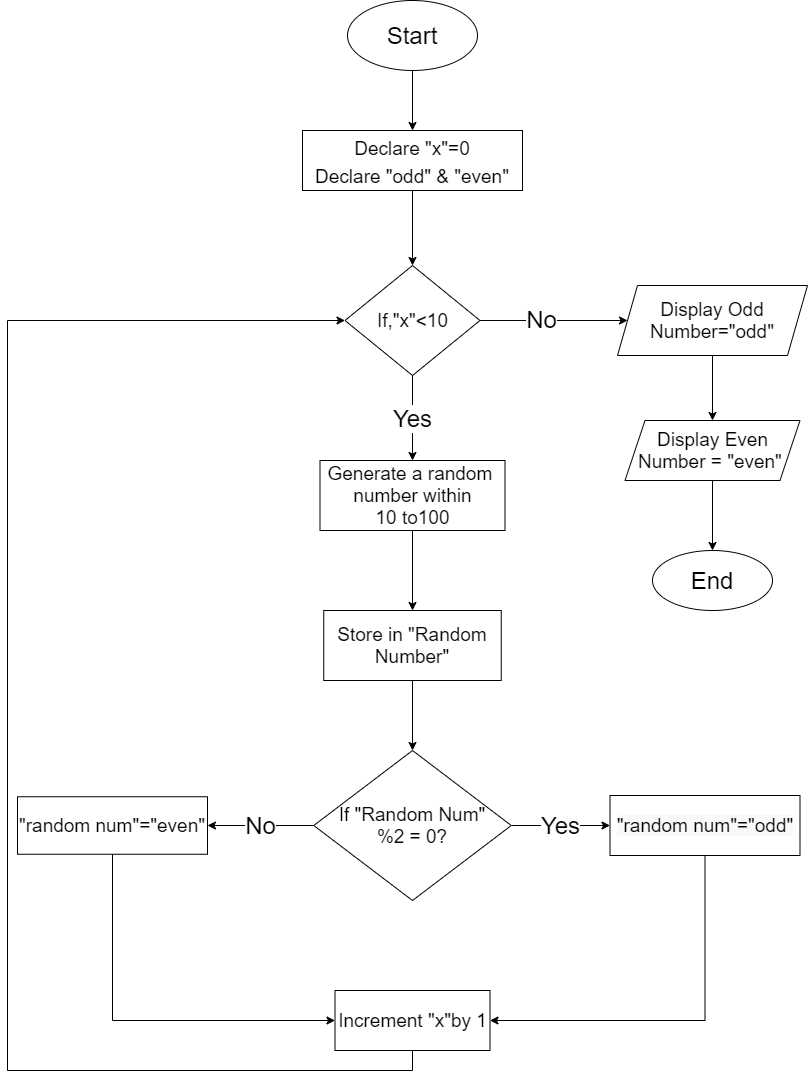

The diagram above was exported from draw.io. Its source (the exported page's mxGraphModel, read from the mxfile embedded in the PNG):
<mxGraphModel dx="1848" dy="529" grid="1" gridSize="10" guides="1" tooltips="1" connect="1" arrows="1" fold="1" page="1" pageScale="1" pageWidth="827" pageHeight="1169" math="0" shadow="0">
  <root>
    <mxCell id="WIyWlLk6GJQsqaUBKTNV-0" />
    <mxCell id="WIyWlLk6GJQsqaUBKTNV-1" parent="WIyWlLk6GJQsqaUBKTNV-0" />
    <mxCell id="SUo_yiPaWBuZrpPJ3Tsl-2" style="edgeStyle=orthogonalEdgeStyle;rounded=0;orthogonalLoop=1;jettySize=auto;html=1;exitX=0.5;exitY=1;exitDx=0;exitDy=0;entryX=0.5;entryY=0;entryDx=0;entryDy=0;fontSize=19;" edge="1" parent="WIyWlLk6GJQsqaUBKTNV-1" source="SUo_yiPaWBuZrpPJ3Tsl-0" target="SUo_yiPaWBuZrpPJ3Tsl-1">
      <mxGeometry relative="1" as="geometry" />
    </mxCell>
    <mxCell id="SUo_yiPaWBuZrpPJ3Tsl-0" value="&lt;font style=&quot;font-size: 24px&quot;&gt;Start&lt;/font&gt;" style="ellipse;whiteSpace=wrap;html=1;" vertex="1" parent="WIyWlLk6GJQsqaUBKTNV-1">
      <mxGeometry x="270" y="20" width="130" height="70" as="geometry" />
    </mxCell>
    <mxCell id="SUo_yiPaWBuZrpPJ3Tsl-13" style="edgeStyle=orthogonalEdgeStyle;rounded=0;orthogonalLoop=1;jettySize=auto;html=1;exitX=0.5;exitY=1;exitDx=0;exitDy=0;entryX=0.5;entryY=0;entryDx=0;entryDy=0;fontSize=24;" edge="1" parent="WIyWlLk6GJQsqaUBKTNV-1" source="SUo_yiPaWBuZrpPJ3Tsl-1" target="SUo_yiPaWBuZrpPJ3Tsl-3">
      <mxGeometry relative="1" as="geometry" />
    </mxCell>
    <mxCell id="SUo_yiPaWBuZrpPJ3Tsl-1" value="&lt;font style=&quot;font-size: 19px&quot;&gt;Declare &quot;x&quot;=0&lt;br&gt;Declare &quot;odd&quot; &amp;amp; &quot;even&quot;&lt;/font&gt;" style="rounded=0;whiteSpace=wrap;html=1;fontSize=24;" vertex="1" parent="WIyWlLk6GJQsqaUBKTNV-1">
      <mxGeometry x="225" y="150" width="220" height="60" as="geometry" />
    </mxCell>
    <mxCell id="SUo_yiPaWBuZrpPJ3Tsl-14" value="Yes" style="edgeStyle=orthogonalEdgeStyle;rounded=0;orthogonalLoop=1;jettySize=auto;html=1;exitX=0.5;exitY=1;exitDx=0;exitDy=0;entryX=0.5;entryY=0;entryDx=0;entryDy=0;fontSize=24;" edge="1" parent="WIyWlLk6GJQsqaUBKTNV-1" source="SUo_yiPaWBuZrpPJ3Tsl-3" target="SUo_yiPaWBuZrpPJ3Tsl-6">
      <mxGeometry relative="1" as="geometry" />
    </mxCell>
    <mxCell id="SUo_yiPaWBuZrpPJ3Tsl-24" style="edgeStyle=orthogonalEdgeStyle;rounded=0;orthogonalLoop=1;jettySize=auto;html=1;exitX=1;exitY=0.5;exitDx=0;exitDy=0;entryX=0;entryY=0.5;entryDx=0;entryDy=0;fontSize=24;" edge="1" parent="WIyWlLk6GJQsqaUBKTNV-1" source="SUo_yiPaWBuZrpPJ3Tsl-3" target="SUo_yiPaWBuZrpPJ3Tsl-4">
      <mxGeometry relative="1" as="geometry" />
    </mxCell>
    <mxCell id="SUo_yiPaWBuZrpPJ3Tsl-28" value="No" style="edgeLabel;html=1;align=center;verticalAlign=middle;resizable=0;points=[];fontSize=24;" vertex="1" connectable="0" parent="SUo_yiPaWBuZrpPJ3Tsl-24">
      <mxGeometry x="-0.1693" y="2" relative="1" as="geometry">
        <mxPoint as="offset" />
      </mxGeometry>
    </mxCell>
    <mxCell id="SUo_yiPaWBuZrpPJ3Tsl-3" value="If,&quot;x&quot;&amp;lt;10" style="rhombus;whiteSpace=wrap;html=1;fontSize=19;" vertex="1" parent="WIyWlLk6GJQsqaUBKTNV-1">
      <mxGeometry x="267.5" y="285" width="135" height="110" as="geometry" />
    </mxCell>
    <mxCell id="SUo_yiPaWBuZrpPJ3Tsl-25" style="edgeStyle=orthogonalEdgeStyle;rounded=0;orthogonalLoop=1;jettySize=auto;html=1;exitX=0.5;exitY=1;exitDx=0;exitDy=0;entryX=0.5;entryY=0;entryDx=0;entryDy=0;fontSize=24;" edge="1" parent="WIyWlLk6GJQsqaUBKTNV-1" source="SUo_yiPaWBuZrpPJ3Tsl-4" target="SUo_yiPaWBuZrpPJ3Tsl-5">
      <mxGeometry relative="1" as="geometry" />
    </mxCell>
    <mxCell id="SUo_yiPaWBuZrpPJ3Tsl-4" value="Display Odd Number=&quot;odd&quot;&lt;br&gt;" style="shape=parallelogram;perimeter=parallelogramPerimeter;whiteSpace=wrap;html=1;fixedSize=1;fontSize=19;" vertex="1" parent="WIyWlLk6GJQsqaUBKTNV-1">
      <mxGeometry x="540" y="305" width="190" height="70" as="geometry" />
    </mxCell>
    <mxCell id="SUo_yiPaWBuZrpPJ3Tsl-26" style="edgeStyle=orthogonalEdgeStyle;rounded=0;orthogonalLoop=1;jettySize=auto;html=1;exitX=0.5;exitY=1;exitDx=0;exitDy=0;entryX=0.5;entryY=0;entryDx=0;entryDy=0;fontSize=24;" edge="1" parent="WIyWlLk6GJQsqaUBKTNV-1" source="SUo_yiPaWBuZrpPJ3Tsl-5" target="SUo_yiPaWBuZrpPJ3Tsl-12">
      <mxGeometry relative="1" as="geometry" />
    </mxCell>
    <mxCell id="SUo_yiPaWBuZrpPJ3Tsl-5" value="Display Even Number = &quot;even&quot;&amp;nbsp;" style="shape=parallelogram;perimeter=parallelogramPerimeter;whiteSpace=wrap;html=1;fixedSize=1;fontSize=19;" vertex="1" parent="WIyWlLk6GJQsqaUBKTNV-1">
      <mxGeometry x="547.5" y="440" width="175" height="60" as="geometry" />
    </mxCell>
    <mxCell id="SUo_yiPaWBuZrpPJ3Tsl-15" style="edgeStyle=orthogonalEdgeStyle;rounded=0;orthogonalLoop=1;jettySize=auto;html=1;exitX=0.5;exitY=1;exitDx=0;exitDy=0;entryX=0.5;entryY=0;entryDx=0;entryDy=0;fontSize=24;" edge="1" parent="WIyWlLk6GJQsqaUBKTNV-1" source="SUo_yiPaWBuZrpPJ3Tsl-6" target="SUo_yiPaWBuZrpPJ3Tsl-7">
      <mxGeometry relative="1" as="geometry" />
    </mxCell>
    <mxCell id="SUo_yiPaWBuZrpPJ3Tsl-6" value="Generate a random&amp;nbsp;&lt;br&gt;number within&lt;br&gt;10 to100" style="rounded=0;whiteSpace=wrap;html=1;fontSize=19;" vertex="1" parent="WIyWlLk6GJQsqaUBKTNV-1">
      <mxGeometry x="242.5" y="480" width="185" height="70" as="geometry" />
    </mxCell>
    <mxCell id="SUo_yiPaWBuZrpPJ3Tsl-17" style="edgeStyle=orthogonalEdgeStyle;rounded=0;orthogonalLoop=1;jettySize=auto;html=1;exitX=0.5;exitY=1;exitDx=0;exitDy=0;entryX=0.5;entryY=0;entryDx=0;entryDy=0;fontSize=24;" edge="1" parent="WIyWlLk6GJQsqaUBKTNV-1" source="SUo_yiPaWBuZrpPJ3Tsl-7" target="SUo_yiPaWBuZrpPJ3Tsl-8">
      <mxGeometry relative="1" as="geometry" />
    </mxCell>
    <mxCell id="SUo_yiPaWBuZrpPJ3Tsl-7" value="Store in &quot;Random Number&quot;" style="rounded=0;whiteSpace=wrap;html=1;fontSize=19;" vertex="1" parent="WIyWlLk6GJQsqaUBKTNV-1">
      <mxGeometry x="246.25" y="630" width="177.5" height="70" as="geometry" />
    </mxCell>
    <mxCell id="SUo_yiPaWBuZrpPJ3Tsl-16" value="Yes" style="edgeStyle=orthogonalEdgeStyle;rounded=0;orthogonalLoop=1;jettySize=auto;html=1;exitX=1;exitY=0.5;exitDx=0;exitDy=0;entryX=0;entryY=0.5;entryDx=0;entryDy=0;fontSize=24;" edge="1" parent="WIyWlLk6GJQsqaUBKTNV-1" source="SUo_yiPaWBuZrpPJ3Tsl-8" target="SUo_yiPaWBuZrpPJ3Tsl-10">
      <mxGeometry relative="1" as="geometry" />
    </mxCell>
    <mxCell id="SUo_yiPaWBuZrpPJ3Tsl-18" value="No" style="edgeStyle=orthogonalEdgeStyle;rounded=0;orthogonalLoop=1;jettySize=auto;html=1;entryX=1;entryY=0.5;entryDx=0;entryDy=0;fontSize=24;" edge="1" parent="WIyWlLk6GJQsqaUBKTNV-1" source="SUo_yiPaWBuZrpPJ3Tsl-8" target="SUo_yiPaWBuZrpPJ3Tsl-9">
      <mxGeometry relative="1" as="geometry" />
    </mxCell>
    <mxCell id="SUo_yiPaWBuZrpPJ3Tsl-8" value="If &quot;Random Num&quot;&lt;br&gt;%2 = 0?" style="rhombus;whiteSpace=wrap;html=1;fontSize=19;" vertex="1" parent="WIyWlLk6GJQsqaUBKTNV-1">
      <mxGeometry x="236.25" y="770" width="197.5" height="150" as="geometry" />
    </mxCell>
    <mxCell id="SUo_yiPaWBuZrpPJ3Tsl-21" style="edgeStyle=orthogonalEdgeStyle;rounded=0;orthogonalLoop=1;jettySize=auto;html=1;exitX=0.5;exitY=1;exitDx=0;exitDy=0;fontSize=24;entryX=0;entryY=0.5;entryDx=0;entryDy=0;" edge="1" parent="WIyWlLk6GJQsqaUBKTNV-1" source="SUo_yiPaWBuZrpPJ3Tsl-9" target="SUo_yiPaWBuZrpPJ3Tsl-11">
      <mxGeometry relative="1" as="geometry">
        <mxPoint x="35.529411764705856" y="1039.9999999999998" as="targetPoint" />
      </mxGeometry>
    </mxCell>
    <mxCell id="SUo_yiPaWBuZrpPJ3Tsl-9" value="&quot;random num&quot;=&quot;even&quot;" style="rounded=0;whiteSpace=wrap;html=1;fontSize=19;" vertex="1" parent="WIyWlLk6GJQsqaUBKTNV-1">
      <mxGeometry x="-60" y="816.25" width="190" height="57.5" as="geometry" />
    </mxCell>
    <mxCell id="SUo_yiPaWBuZrpPJ3Tsl-20" style="edgeStyle=orthogonalEdgeStyle;rounded=0;orthogonalLoop=1;jettySize=auto;html=1;exitX=0.5;exitY=1;exitDx=0;exitDy=0;fontSize=24;entryX=1;entryY=0.5;entryDx=0;entryDy=0;" edge="1" parent="WIyWlLk6GJQsqaUBKTNV-1" source="SUo_yiPaWBuZrpPJ3Tsl-10" target="SUo_yiPaWBuZrpPJ3Tsl-11">
      <mxGeometry relative="1" as="geometry">
        <mxPoint x="627.294117647059" y="1039.9999999999998" as="targetPoint" />
      </mxGeometry>
    </mxCell>
    <mxCell id="SUo_yiPaWBuZrpPJ3Tsl-10" value="&lt;span style=&quot;color: rgb(0 , 0 , 0) ; font-family: &amp;#34;helvetica&amp;#34; ; font-size: 19px ; font-style: normal ; font-weight: 400 ; letter-spacing: normal ; text-align: center ; text-indent: 0px ; text-transform: none ; word-spacing: 0px ; background-color: rgb(248 , 249 , 250) ; display: inline ; float: none&quot;&gt;&quot;random num&quot;=&quot;odd&quot;&lt;/span&gt;" style="rounded=0;whiteSpace=wrap;html=1;fontSize=19;" vertex="1" parent="WIyWlLk6GJQsqaUBKTNV-1">
      <mxGeometry x="532.5" y="815" width="190" height="60" as="geometry" />
    </mxCell>
    <mxCell id="SUo_yiPaWBuZrpPJ3Tsl-23" style="edgeStyle=orthogonalEdgeStyle;rounded=0;orthogonalLoop=1;jettySize=auto;html=1;exitX=0.5;exitY=1;exitDx=0;exitDy=0;fontSize=24;entryX=0;entryY=0.5;entryDx=0;entryDy=0;" edge="1" parent="WIyWlLk6GJQsqaUBKTNV-1" source="SUo_yiPaWBuZrpPJ3Tsl-11" target="SUo_yiPaWBuZrpPJ3Tsl-3">
      <mxGeometry relative="1" as="geometry">
        <mxPoint x="335.52941176470586" y="1129.9999999999998" as="targetPoint" />
        <Array as="points">
          <mxPoint x="335" y="1090" />
          <mxPoint x="-70" y="1090" />
          <mxPoint x="-70" y="340" />
        </Array>
      </mxGeometry>
    </mxCell>
    <mxCell id="SUo_yiPaWBuZrpPJ3Tsl-11" value="Increment &quot;x&quot;by 1" style="rounded=0;whiteSpace=wrap;html=1;fontSize=19;" vertex="1" parent="WIyWlLk6GJQsqaUBKTNV-1">
      <mxGeometry x="257.5" y="1010" width="155" height="60" as="geometry" />
    </mxCell>
    <mxCell id="SUo_yiPaWBuZrpPJ3Tsl-12" value="&lt;font style=&quot;font-size: 24px&quot;&gt;End&lt;/font&gt;" style="ellipse;whiteSpace=wrap;html=1;fontSize=19;" vertex="1" parent="WIyWlLk6GJQsqaUBKTNV-1">
      <mxGeometry x="575" y="570" width="120" height="60" as="geometry" />
    </mxCell>
  </root>
</mxGraphModel>